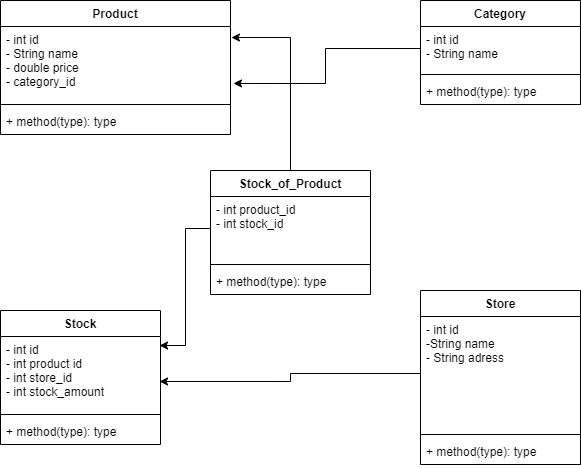

The diagram above was exported from draw.io. Its source (the exported page's mxGraphModel, read from the mxfile embedded in the PNG):
<mxGraphModel dx="1422" dy="762" grid="1" gridSize="10" guides="1" tooltips="1" connect="1" arrows="1" fold="1" page="1" pageScale="1" pageWidth="827" pageHeight="1169" math="0" shadow="0">
  <root>
    <mxCell id="0" />
    <mxCell id="1" parent="0" />
    <mxCell id="PtQyMtlVPgklgmxNGhug-1" value="Product" style="swimlane;fontStyle=1;align=center;verticalAlign=top;childLayout=stackLayout;horizontal=1;startSize=26;horizontalStack=0;resizeParent=1;resizeParentMax=0;resizeLast=0;collapsible=1;marginBottom=0;" vertex="1" parent="1">
      <mxGeometry x="80" y="130" width="230" height="134" as="geometry" />
    </mxCell>
    <mxCell id="PtQyMtlVPgklgmxNGhug-2" value="- int id&#10;- String name&#10;- double price&#10;- category_id" style="text;strokeColor=none;fillColor=none;align=left;verticalAlign=top;spacingLeft=4;spacingRight=4;overflow=hidden;rotatable=0;points=[[0,0.5],[1,0.5]];portConstraint=eastwest;" vertex="1" parent="PtQyMtlVPgklgmxNGhug-1">
      <mxGeometry y="26" width="230" height="74" as="geometry" />
    </mxCell>
    <mxCell id="PtQyMtlVPgklgmxNGhug-3" value="" style="line;strokeWidth=1;fillColor=none;align=left;verticalAlign=middle;spacingTop=-1;spacingLeft=3;spacingRight=3;rotatable=0;labelPosition=right;points=[];portConstraint=eastwest;" vertex="1" parent="PtQyMtlVPgklgmxNGhug-1">
      <mxGeometry y="100" width="230" height="8" as="geometry" />
    </mxCell>
    <mxCell id="PtQyMtlVPgklgmxNGhug-4" value="+ method(type): type" style="text;strokeColor=none;fillColor=none;align=left;verticalAlign=top;spacingLeft=4;spacingRight=4;overflow=hidden;rotatable=0;points=[[0,0.5],[1,0.5]];portConstraint=eastwest;" vertex="1" parent="PtQyMtlVPgklgmxNGhug-1">
      <mxGeometry y="108" width="230" height="26" as="geometry" />
    </mxCell>
    <mxCell id="PtQyMtlVPgklgmxNGhug-5" value="Category" style="swimlane;fontStyle=1;align=center;verticalAlign=top;childLayout=stackLayout;horizontal=1;startSize=26;horizontalStack=0;resizeParent=1;resizeParentMax=0;resizeLast=0;collapsible=1;marginBottom=0;" vertex="1" parent="1">
      <mxGeometry x="500" y="130" width="160" height="104" as="geometry" />
    </mxCell>
    <mxCell id="PtQyMtlVPgklgmxNGhug-6" value="- int id&#10;- String name" style="text;strokeColor=none;fillColor=none;align=left;verticalAlign=top;spacingLeft=4;spacingRight=4;overflow=hidden;rotatable=0;points=[[0,0.5],[1,0.5]];portConstraint=eastwest;" vertex="1" parent="PtQyMtlVPgklgmxNGhug-5">
      <mxGeometry y="26" width="160" height="44" as="geometry" />
    </mxCell>
    <mxCell id="PtQyMtlVPgklgmxNGhug-7" value="" style="line;strokeWidth=1;fillColor=none;align=left;verticalAlign=middle;spacingTop=-1;spacingLeft=3;spacingRight=3;rotatable=0;labelPosition=right;points=[];portConstraint=eastwest;" vertex="1" parent="PtQyMtlVPgklgmxNGhug-5">
      <mxGeometry y="70" width="160" height="8" as="geometry" />
    </mxCell>
    <mxCell id="PtQyMtlVPgklgmxNGhug-8" value="+ method(type): type" style="text;strokeColor=none;fillColor=none;align=left;verticalAlign=top;spacingLeft=4;spacingRight=4;overflow=hidden;rotatable=0;points=[[0,0.5],[1,0.5]];portConstraint=eastwest;" vertex="1" parent="PtQyMtlVPgklgmxNGhug-5">
      <mxGeometry y="78" width="160" height="26" as="geometry" />
    </mxCell>
    <mxCell id="PtQyMtlVPgklgmxNGhug-9" value="Stock" style="swimlane;fontStyle=1;align=center;verticalAlign=top;childLayout=stackLayout;horizontal=1;startSize=26;horizontalStack=0;resizeParent=1;resizeParentMax=0;resizeLast=0;collapsible=1;marginBottom=0;" vertex="1" parent="1">
      <mxGeometry x="80" y="440" width="160" height="134" as="geometry" />
    </mxCell>
    <mxCell id="PtQyMtlVPgklgmxNGhug-10" value="- int id&#10;- int product id&#10;- int store_id&#10;- int stock_amount&#10;" style="text;strokeColor=none;fillColor=none;align=left;verticalAlign=top;spacingLeft=4;spacingRight=4;overflow=hidden;rotatable=0;points=[[0,0.5],[1,0.5]];portConstraint=eastwest;" vertex="1" parent="PtQyMtlVPgklgmxNGhug-9">
      <mxGeometry y="26" width="160" height="74" as="geometry" />
    </mxCell>
    <mxCell id="PtQyMtlVPgklgmxNGhug-11" value="" style="line;strokeWidth=1;fillColor=none;align=left;verticalAlign=middle;spacingTop=-1;spacingLeft=3;spacingRight=3;rotatable=0;labelPosition=right;points=[];portConstraint=eastwest;" vertex="1" parent="PtQyMtlVPgklgmxNGhug-9">
      <mxGeometry y="100" width="160" height="8" as="geometry" />
    </mxCell>
    <mxCell id="PtQyMtlVPgklgmxNGhug-12" value="+ method(type): type" style="text;strokeColor=none;fillColor=none;align=left;verticalAlign=top;spacingLeft=4;spacingRight=4;overflow=hidden;rotatable=0;points=[[0,0.5],[1,0.5]];portConstraint=eastwest;" vertex="1" parent="PtQyMtlVPgklgmxNGhug-9">
      <mxGeometry y="108" width="160" height="26" as="geometry" />
    </mxCell>
    <mxCell id="PtQyMtlVPgklgmxNGhug-14" style="edgeStyle=orthogonalEdgeStyle;rounded=0;orthogonalLoop=1;jettySize=auto;html=1;entryX=1.013;entryY=0.77;entryDx=0;entryDy=0;entryPerimeter=0;" edge="1" parent="1" source="PtQyMtlVPgklgmxNGhug-6" target="PtQyMtlVPgklgmxNGhug-2">
      <mxGeometry relative="1" as="geometry" />
    </mxCell>
    <mxCell id="PtQyMtlVPgklgmxNGhug-15" value="Store" style="swimlane;fontStyle=1;align=center;verticalAlign=top;childLayout=stackLayout;horizontal=1;startSize=26;horizontalStack=0;resizeParent=1;resizeParentMax=0;resizeLast=0;collapsible=1;marginBottom=0;" vertex="1" parent="1">
      <mxGeometry x="500" y="420" width="160" height="174" as="geometry" />
    </mxCell>
    <mxCell id="PtQyMtlVPgklgmxNGhug-16" value="- int id&#10;-String name&#10;- String adress" style="text;strokeColor=none;fillColor=none;align=left;verticalAlign=top;spacingLeft=4;spacingRight=4;overflow=hidden;rotatable=0;points=[[0,0.5],[1,0.5]];portConstraint=eastwest;" vertex="1" parent="PtQyMtlVPgklgmxNGhug-15">
      <mxGeometry y="26" width="160" height="114" as="geometry" />
    </mxCell>
    <mxCell id="PtQyMtlVPgklgmxNGhug-17" value="" style="line;strokeWidth=1;fillColor=none;align=left;verticalAlign=middle;spacingTop=-1;spacingLeft=3;spacingRight=3;rotatable=0;labelPosition=right;points=[];portConstraint=eastwest;" vertex="1" parent="PtQyMtlVPgklgmxNGhug-15">
      <mxGeometry y="140" width="160" height="8" as="geometry" />
    </mxCell>
    <mxCell id="PtQyMtlVPgklgmxNGhug-18" value="+ method(type): type" style="text;strokeColor=none;fillColor=none;align=left;verticalAlign=top;spacingLeft=4;spacingRight=4;overflow=hidden;rotatable=0;points=[[0,0.5],[1,0.5]];portConstraint=eastwest;" vertex="1" parent="PtQyMtlVPgklgmxNGhug-15">
      <mxGeometry y="148" width="160" height="26" as="geometry" />
    </mxCell>
    <mxCell id="PtQyMtlVPgklgmxNGhug-23" style="edgeStyle=orthogonalEdgeStyle;rounded=0;orthogonalLoop=1;jettySize=auto;html=1;entryX=1.004;entryY=0.149;entryDx=0;entryDy=0;entryPerimeter=0;" edge="1" parent="1" source="PtQyMtlVPgklgmxNGhug-19" target="PtQyMtlVPgklgmxNGhug-2">
      <mxGeometry relative="1" as="geometry" />
    </mxCell>
    <mxCell id="PtQyMtlVPgklgmxNGhug-19" value="Stock_of_Product" style="swimlane;fontStyle=1;align=center;verticalAlign=top;childLayout=stackLayout;horizontal=1;startSize=26;horizontalStack=0;resizeParent=1;resizeParentMax=0;resizeLast=0;collapsible=1;marginBottom=0;" vertex="1" parent="1">
      <mxGeometry x="290" y="300" width="160" height="124" as="geometry" />
    </mxCell>
    <mxCell id="PtQyMtlVPgklgmxNGhug-20" value="- int product_id&#10;- int stock_id" style="text;strokeColor=none;fillColor=none;align=left;verticalAlign=top;spacingLeft=4;spacingRight=4;overflow=hidden;rotatable=0;points=[[0,0.5],[1,0.5]];portConstraint=eastwest;" vertex="1" parent="PtQyMtlVPgklgmxNGhug-19">
      <mxGeometry y="26" width="160" height="64" as="geometry" />
    </mxCell>
    <mxCell id="PtQyMtlVPgklgmxNGhug-21" value="" style="line;strokeWidth=1;fillColor=none;align=left;verticalAlign=middle;spacingTop=-1;spacingLeft=3;spacingRight=3;rotatable=0;labelPosition=right;points=[];portConstraint=eastwest;" vertex="1" parent="PtQyMtlVPgklgmxNGhug-19">
      <mxGeometry y="90" width="160" height="8" as="geometry" />
    </mxCell>
    <mxCell id="PtQyMtlVPgklgmxNGhug-22" value="+ method(type): type" style="text;strokeColor=none;fillColor=none;align=left;verticalAlign=top;spacingLeft=4;spacingRight=4;overflow=hidden;rotatable=0;points=[[0,0.5],[1,0.5]];portConstraint=eastwest;" vertex="1" parent="PtQyMtlVPgklgmxNGhug-19">
      <mxGeometry y="98" width="160" height="26" as="geometry" />
    </mxCell>
    <mxCell id="PtQyMtlVPgklgmxNGhug-24" style="edgeStyle=orthogonalEdgeStyle;rounded=0;orthogonalLoop=1;jettySize=auto;html=1;entryX=0.994;entryY=0.122;entryDx=0;entryDy=0;entryPerimeter=0;" edge="1" parent="1" source="PtQyMtlVPgklgmxNGhug-20" target="PtQyMtlVPgklgmxNGhug-10">
      <mxGeometry relative="1" as="geometry" />
    </mxCell>
    <mxCell id="PtQyMtlVPgklgmxNGhug-25" style="edgeStyle=orthogonalEdgeStyle;rounded=0;orthogonalLoop=1;jettySize=auto;html=1;entryX=0.994;entryY=0.608;entryDx=0;entryDy=0;entryPerimeter=0;" edge="1" parent="1" source="PtQyMtlVPgklgmxNGhug-16" target="PtQyMtlVPgklgmxNGhug-10">
      <mxGeometry relative="1" as="geometry" />
    </mxCell>
  </root>
</mxGraphModel>